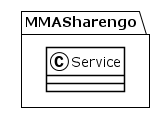

The diagram above was rendered by PlantUML. Its source (embedded in the PNG):
@startuml
!theme plain
package MMASharengo {
class Service {
}
}
@enduml